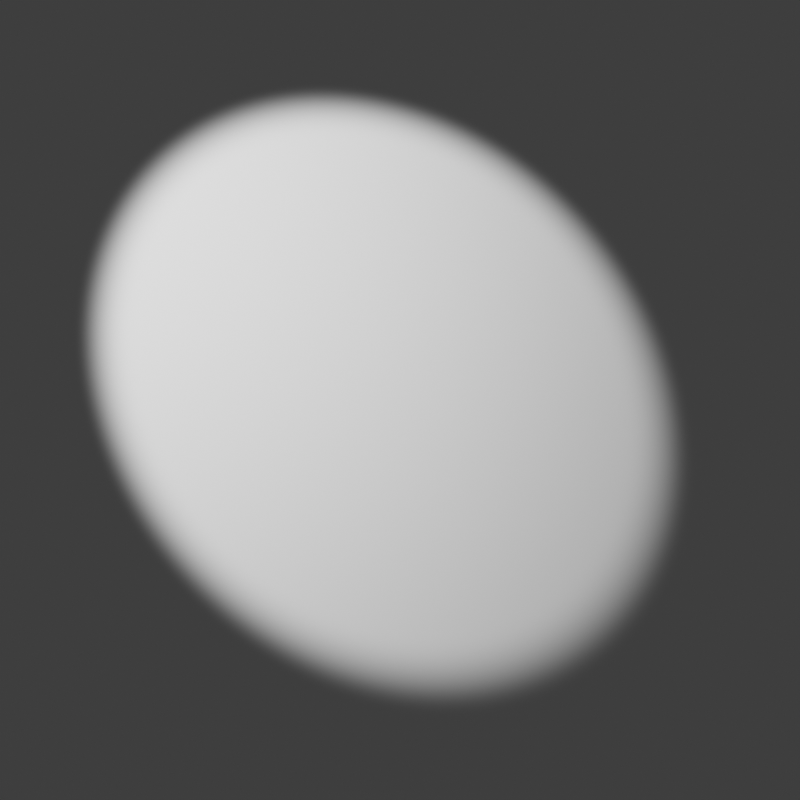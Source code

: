 # Source: lumiere-03.blend  (saved by Blender 3.5.10; exported with 4.5.12 LTS)
import bpy
from mathutils import Matrix  # noqa: F401  (used for matrix-valued properties, if any)

bpy.ops.wm.read_factory_settings(use_empty=True)
scene = bpy.context.scene
scene.name = 'Scene'

# ---- collections
col_collection = bpy.data.collections.new('Collection'); scene.collection.children.link(col_collection)

# ---- world
world_world = bpy.data.worlds.new('World'); scene.world = world_world
world_world.use_nodes = True; world_world.node_tree.nodes.clear()
_N = world_world.node_tree.nodes; _L = world_world.node_tree.links
n0 = _N.new('ShaderNodeOutputWorld'); n0.name = 'World Output'; n0.location = (300, 300)
n1 = _N.new('ShaderNodeBackground'); n1.name = 'Background'; n1.location = (10, 300)
n1.inputs[0].default_value = (0.05088, 0.05088, 0.05088, 1.0)
_L.new(n1.outputs[0], n0.inputs[0])
n0.is_active_output = True
world_world.color = (0.05088, 0.05088, 0.05088)
world_world.use_sun_shadow = False
world_world.sun_shadow_jitter_overblur = 0.0

# ---- cameras
cam_camera = bpy.data.cameras.new('Camera')
cam_camera.clip_end = 100.0
cam_camera.lens = 45.0
cam_camera.ortho_scale = 7.314

# ---- lights
light_light = bpy.data.lights.new('Light', 'SPOT')
light_light.transmission_factor = 0.0
light_light.energy = 3000.0
light_light.shadow_soft_size = 0.1
light_light.shadow_maximum_resolution = 0.006
light_light.use_absolute_resolution = True
light_light.spot_blend = 0.3
light_light.spot_size = 0.6981
light_light.show_cone = True

# ---- meshes
me_plane = bpy.data.meshes.new('Plane')
me_plane.from_pydata([(-1.0, -1.0, 0.0), (1.0, -1.0, 0.0), (-1.0, 1.0, 0.0), (1.0, 1.0, 0.0)], [], [(0, 1, 3, 2)])
_uv = me_plane.uv_layers.new(name='UVMap')
_uv.uv.foreach_set('vector', [0.0, 0.0, 1.0, 0.0, 1.0, 1.0, 0.0, 1.0])
me_plane.update()

# ---- objects
ob_light = bpy.data.objects.new('Light', light_light)
ob_camera = bpy.data.objects.new('Camera', cam_camera)
ob_plane = bpy.data.objects.new('Plane', me_plane)

# ---- transforms, parenting, visibility, modifiers, constraints
ob_light.location = (4.076, 1.005, 5.904)
ob_light.rotation_euler = (0.5763, -0.08634, 1.865)
ob_light.lock_rotations_4d = False
ob_light.empty_display_type = 'ARROWS'
ob_light.color = (0.0, 0.0, 0.0, 0.0)
ob_light.lineart.crease_threshold = 0.0
ob_camera.location = (2.49, 3.412, 8.219)
ob_camera.rotation_euler = (0.05361, -0.4565, 3.844)
ob_camera.scale = (1.0, 1.0, 1.0)
ob_camera.lock_rotations_4d = False
ob_camera.empty_display_type = 'ARROWS'
ob_camera.color = (0.0, 0.0, 0.0, 0.0)
ob_camera.display_type = 'WIRE'
ob_camera.lineart.crease_threshold = 0.0
ob_plane.location = (0.0, 0.0, 0.0)
ob_plane.scale = (-13.89, -13.89, -13.89)

# ---- collection membership
col_collection.objects.link(ob_light)
col_collection.objects.link(ob_camera)
col_collection.objects.link(ob_plane)

# ---- scene / render settings (as saved in the file)
scene.camera = ob_camera
scene.frame_start = 1; scene.frame_end = 250; scene.frame_set(1)
scene.render.engine = 'BLENDER_EEVEE_NEXT'
scene.render.resolution_x = 1080
scene.cycles.sampling_pattern = 'TABULATED_SOBOL'
scene.view_settings.view_transform = 'Filmic'
bpy.context.view_layer.update()
